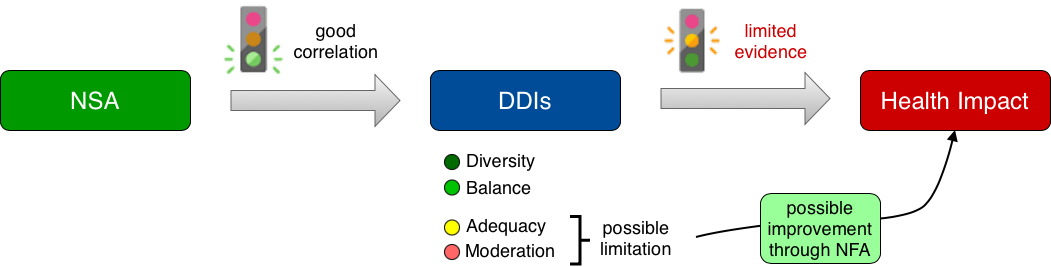

The diagram above was exported from draw.io. Its source (the exported page's mxGraphModel, read from the mxfile embedded in the PNG):
<mxGraphModel dx="1233" dy="610" grid="1" gridSize="10" guides="1" tooltips="1" connect="1" arrows="1" fold="1" page="1" pageScale="1" pageWidth="1220" pageHeight="100" math="0" shadow="0">
  <root>
    <mxCell id="0" />
    <mxCell id="1" parent="0" />
    <mxCell id="6uaYEMgR262i6VaoUC1I-29" edge="1" parent="1" source="6uaYEMgR262i6VaoUC1I-25" style="curved=1;endArrow=block;html=1;rounded=0;exitX=1;exitY=0.5;exitDx=0;exitDy=0;entryX=0.5;entryY=1;entryDx=0;entryDy=0;strokeWidth=2;endFill=1;" target="6uaYEMgR262i6VaoUC1I-3" value="">
      <mxGeometry height="50" relative="1" width="50" as="geometry">
        <Array as="points">
          <mxPoint x="900" y="543" />
          <mxPoint x="1050" y="541" />
          <mxPoint x="1080" y="511" />
        </Array>
        <mxPoint x="850" y="543" as="sourcePoint" />
        <mxPoint x="900" y="493" as="targetPoint" />
      </mxGeometry>
    </mxCell>
    <mxCell id="6uaYEMgR262i6VaoUC1I-1" parent="1" style="rounded=1;whiteSpace=wrap;html=1;fillColor=#009900;" value="&lt;font style=&quot;font-size: 24px; color: rgb(255, 255, 255);&quot;&gt;NSA&lt;/font&gt;" vertex="1">
      <mxGeometry height="60" width="190" x="140" y="391" as="geometry" />
    </mxCell>
    <mxCell id="6uaYEMgR262i6VaoUC1I-2" parent="1" style="rounded=1;whiteSpace=wrap;html=1;fillColor=#004C99;" value="&lt;font style=&quot;font-size: 24px; color: rgb(255, 255, 255);&quot;&gt;DDIs&lt;/font&gt;" vertex="1">
      <mxGeometry height="60" width="190" x="570" y="391" as="geometry" />
    </mxCell>
    <mxCell id="6uaYEMgR262i6VaoUC1I-3" parent="1" style="rounded=1;whiteSpace=wrap;html=1;fillColor=#CC0000;" value="&lt;font style=&quot;font-size: 24px; color: rgb(255, 255, 255);&quot;&gt;Health Impact&lt;/font&gt;" vertex="1">
      <mxGeometry height="60" width="190" x="1000" y="391" as="geometry" />
    </mxCell>
    <mxCell id="6uaYEMgR262i6VaoUC1I-4" edge="1" parent="1" style="shape=flexArrow;endArrow=classic;html=1;rounded=0;endWidth=30.769230769230766;endSize=8;strokeWidth=1;startSize=8;width=20;fillColor=#f5f5f5;gradientColor=#b3b3b3;strokeColor=#666666;" value="">
      <mxGeometry height="50" relative="1" width="50" as="geometry">
        <mxPoint x="370" y="421" as="sourcePoint" />
        <mxPoint x="540" y="421" as="targetPoint" />
      </mxGeometry>
    </mxCell>
    <mxCell id="6uaYEMgR262i6VaoUC1I-5" edge="1" parent="1" style="shape=flexArrow;endArrow=classic;html=1;rounded=0;endWidth=30.769230769230766;endSize=8;strokeWidth=1;startSize=8;width=20;fillColor=#f5f5f5;gradientColor=#b3b3b3;strokeColor=#666666;" value="">
      <mxGeometry height="50" relative="1" width="50" as="geometry">
        <mxPoint x="800" y="419" as="sourcePoint" />
        <mxPoint x="970" y="419" as="targetPoint" />
      </mxGeometry>
    </mxCell>
    <mxCell id="6uaYEMgR262i6VaoUC1I-6" parent="1" style="shape=image;verticalLabelPosition=bottom;labelBackgroundColor=default;verticalAlign=top;aspect=fixed;imageAspect=0;image=data:image/png,(base64 omitted: 4032 chars);" value="" vertex="1">
      <mxGeometry height="80" width="67.45" x="360" y="321" as="geometry" />
    </mxCell>
    <mxCell id="6uaYEMgR262i6VaoUC1I-7" parent="1" style="shape=image;verticalLabelPosition=bottom;labelBackgroundColor=default;verticalAlign=top;aspect=fixed;imageAspect=0;image=data:image/png,(base64 omitted: 3456 chars);" value="" vertex="1">
      <mxGeometry height="80" width="65.19" x="800" y="321" as="geometry" />
    </mxCell>
    <mxCell id="6uaYEMgR262i6VaoUC1I-8" parent="1" style="rounded=0;whiteSpace=wrap;html=1;strokeColor=none;fillColor=none;" value="&lt;font style=&quot;font-size: 18px;&quot;&gt;good correlation&lt;/font&gt;" vertex="1">
      <mxGeometry height="60" width="120" x="416.45" y="331" as="geometry" />
    </mxCell>
    <mxCell id="6uaYEMgR262i6VaoUC1I-9" parent="1" style="rounded=0;whiteSpace=wrap;html=1;strokeColor=none;fillColor=none;" value="&lt;font style=&quot;font-size: 18px; color: rgb(204, 0, 0);&quot;&gt;limited evidence&lt;/font&gt;" vertex="1">
      <mxGeometry height="60" width="120" x="851" y="331" as="geometry" />
    </mxCell>
    <mxCell id="6uaYEMgR262i6VaoUC1I-17" connectable="0" parent="1" style="group" value="" vertex="1">
      <mxGeometry height="40" width="180" x="584" y="461" as="geometry" />
    </mxCell>
    <mxCell id="6uaYEMgR262i6VaoUC1I-10" parent="6uaYEMgR262i6VaoUC1I-17" style="rounded=0;whiteSpace=wrap;html=1;strokeColor=none;fillColor=none;align=left;" value="&lt;div&gt;&lt;font style=&quot;font-size: 18px;&quot;&gt;Diversity&lt;/font&gt;&lt;/div&gt;" vertex="1">
      <mxGeometry height="40" width="160" x="20" as="geometry" />
    </mxCell>
    <mxCell id="6uaYEMgR262i6VaoUC1I-12" parent="6uaYEMgR262i6VaoUC1I-17" style="ellipse;whiteSpace=wrap;html=1;aspect=fixed;fillColor=#006B00;rotation=0;" value="" vertex="1">
      <mxGeometry height="15" width="15" y="14" as="geometry" />
    </mxCell>
    <mxCell id="6uaYEMgR262i6VaoUC1I-18" connectable="0" parent="1" style="group" value="" vertex="1">
      <mxGeometry height="30" width="180" x="584" y="493" as="geometry" />
    </mxCell>
    <mxCell id="6uaYEMgR262i6VaoUC1I-13" parent="6uaYEMgR262i6VaoUC1I-18" style="rounded=0;whiteSpace=wrap;html=1;strokeColor=none;fillColor=none;align=left;" value="&lt;div&gt;&lt;span style=&quot;font-size: 18px;&quot;&gt;Balance&lt;/span&gt;&lt;br&gt;&lt;/div&gt;" vertex="1">
      <mxGeometry height="30" width="160" x="20" as="geometry" />
    </mxCell>
    <mxCell id="6uaYEMgR262i6VaoUC1I-14" parent="6uaYEMgR262i6VaoUC1I-18" style="ellipse;whiteSpace=wrap;html=1;aspect=fixed;fillColor=#00C200;rotation=0;" value="" vertex="1">
      <mxGeometry height="15" width="15" y="7.5" as="geometry" />
    </mxCell>
    <mxCell id="6uaYEMgR262i6VaoUC1I-21" connectable="0" parent="1" style="group" value="" vertex="1">
      <mxGeometry height="57" width="180" x="584" y="531" as="geometry" />
    </mxCell>
    <mxCell id="6uaYEMgR262i6VaoUC1I-11" parent="6uaYEMgR262i6VaoUC1I-21" style="rounded=0;whiteSpace=wrap;html=1;strokeColor=none;fillColor=none;align=left;" value="&lt;div&gt;&lt;font size=&quot;4&quot;&gt;Adequacy&lt;/font&gt;&lt;/div&gt;" vertex="1">
      <mxGeometry height="30" width="160" x="20" as="geometry" />
    </mxCell>
    <mxCell id="6uaYEMgR262i6VaoUC1I-19" parent="6uaYEMgR262i6VaoUC1I-21" style="ellipse;whiteSpace=wrap;html=1;aspect=fixed;fillColor=#FFFF00;rotation=0;" value="" vertex="1">
      <mxGeometry height="15" width="15" y="9.5" as="geometry" />
    </mxCell>
    <mxCell id="6uaYEMgR262i6VaoUC1I-26" parent="6uaYEMgR262i6VaoUC1I-21" style="strokeWidth=3;html=1;shape=mxgraph.flowchart.annotation_2;align=left;labelPosition=right;pointerEvents=1;rotation=-180;" value="" vertex="1">
      <mxGeometry height="47.5" width="20" x="126" y="6.5" as="geometry" />
    </mxCell>
    <mxCell id="6uaYEMgR262i6VaoUC1I-24" connectable="0" parent="1" style="group" value="" vertex="1">
      <mxGeometry height="30" width="179" x="584" y="556" as="geometry" />
    </mxCell>
    <mxCell id="6uaYEMgR262i6VaoUC1I-16" parent="6uaYEMgR262i6VaoUC1I-24" style="rounded=0;whiteSpace=wrap;html=1;strokeColor=none;fillColor=none;align=left;" value="&lt;div&gt;&lt;span style=&quot;font-size: large;&quot;&gt;Moderation&lt;/span&gt;&lt;br&gt;&lt;/div&gt;" vertex="1">
      <mxGeometry height="30" width="160" x="19" as="geometry" />
    </mxCell>
    <mxCell id="6uaYEMgR262i6VaoUC1I-20" parent="6uaYEMgR262i6VaoUC1I-24" style="ellipse;whiteSpace=wrap;html=1;aspect=fixed;fillColor=#FF6666;rotation=0;" value="" vertex="1">
      <mxGeometry height="15" width="15" y="9" as="geometry" />
    </mxCell>
    <mxCell id="6uaYEMgR262i6VaoUC1I-25" parent="1" style="rounded=0;whiteSpace=wrap;html=1;strokeColor=none;fillColor=none;" value="&lt;font style=&quot;font-size: 18px;&quot;&gt;possible limitation&lt;/font&gt;" vertex="1">
      <mxGeometry height="60" width="120" x="716" y="528" as="geometry" />
    </mxCell>
    <mxCell id="6uaYEMgR262i6VaoUC1I-28" parent="1" style="rounded=1;whiteSpace=wrap;html=1;fillColor=#99FF99;" value="&lt;span style=&quot;font-size: 18px;&quot;&gt;possible improvement through NFA&lt;/span&gt;" vertex="1">
      <mxGeometry height="70" width="120" x="900" y="514" as="geometry" />
    </mxCell>
  </root>
</mxGraphModel>